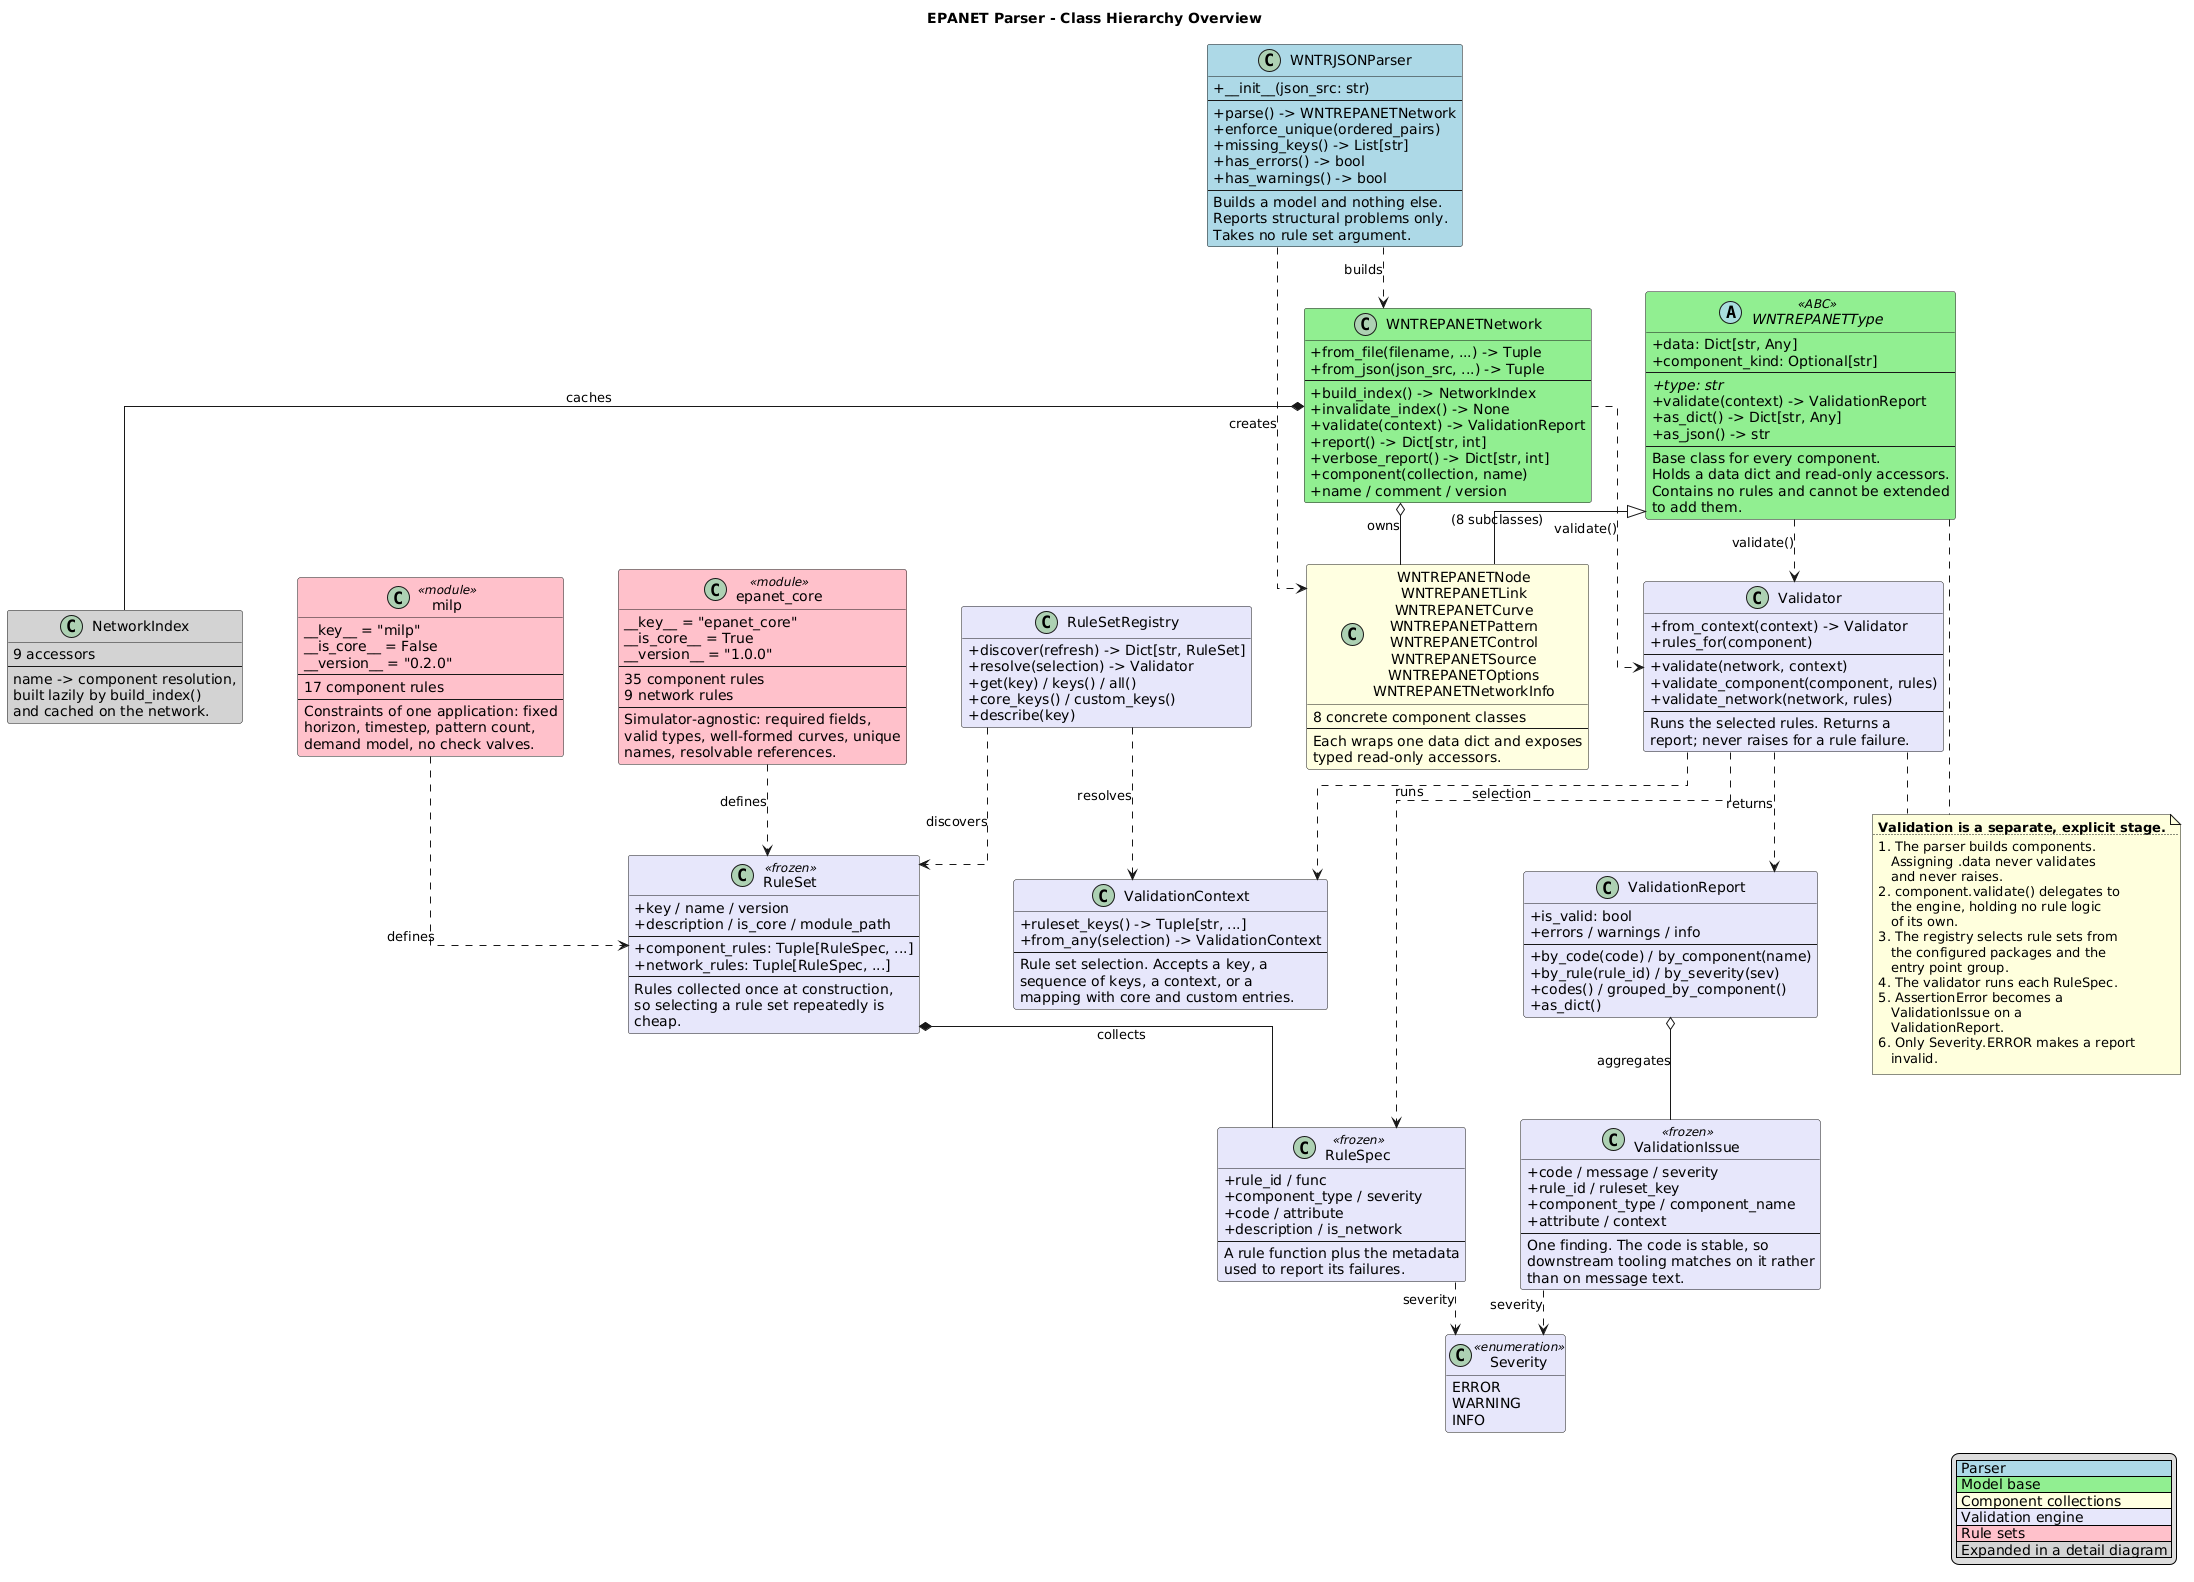

The diagram above was rendered by PlantUML. Its source (embedded in the PNG):
@startuml
' =====================================================================
' epanetparser -- class hierarchy overview
'
' Accurate as of the validation refactor. Validation is a separate stage
' from parsing, and rules are plain functions rather than methods on the
' component classes, so nothing here validates on data assignment.
'
' Detail diagrams:
'   epanetparser_model_layer.puml        components and the network
'   epanetparser_validation_engine.puml  registry, validator, results
'   epanetparser_rule_sets.puml          rule set modules and exceptions
' =====================================================================

title EPANET Parser - Class Hierarchy Overview
skinparam classAttributeIconSize 0
skinparam linetype ortho
skinparam nodesep 55
skinparam ranksep 45
skinparam shadowing false
hide empty members

legend right
  |<#lightblue> Parser |
  |<#lightgreen> Model base |
  |<#lightyellow> Component collections |
  |<#lavender> Validation engine |
  |<#pink> Rule sets |
  |<#lightgray> Expanded in a detail diagram |
endlegend

' ---------------------------------------------------------------------
' STAGE 1: PARSER
' ---------------------------------------------------------------------
class WNTRJSONParser #lightblue {
  + __init__(json_src: str)
  --
  + parse() -> WNTREPANETNetwork
  + enforce_unique(ordered_pairs)
  + missing_keys() -> List[str]
  + has_errors() -> bool
  + has_warnings() -> bool
  --
  Builds a model and nothing else.
  Reports structural problems only.
  Takes no rule set argument.
}

' ---------------------------------------------------------------------
' STAGE 2: MODEL
' ---------------------------------------------------------------------
abstract class WNTREPANETType <<ABC>> #lightgreen {
  + data: Dict[str, Any]
  + component_kind: Optional[str]
  --
  + {abstract} type: str
  + validate(context) -> ValidationReport
  + as_dict() -> Dict[str, Any]
  + as_json() -> str
  --
  Base class for every component.
  Holds a data dict and read-only accessors.
  Contains no rules and cannot be extended
  to add them.
}

class WNTREPANETNetwork #lightgreen {
  + from_file(filename, ...) -> Tuple
  + from_json(json_src, ...) -> Tuple
  --
  + build_index() -> NetworkIndex
  + invalidate_index() -> None
  + validate(context) -> ValidationReport
  + report() -> Dict[str, int]
  + verbose_report() -> Dict[str, int]
  + component(collection, name)
  + name / comment / version
}

class "WNTREPANETNode\nWNTREPANETLink\nWNTREPANETCurve\nWNTREPANETPattern\nWNTREPANETControl\nWNTREPANETSource\nWNTREPANETOptions\nWNTREPANETNetworkInfo" as Components #lightyellow {
  8 concrete component classes
  --
  Each wraps one data dict and exposes
  typed read-only accessors.
}

class NetworkIndex #lightgray {
  9 accessors
  --
  name -> component resolution,
  built lazily by build_index()
  and cached on the network.
}

' ---------------------------------------------------------------------
' STAGE 3: VALIDATION ENGINE
' ---------------------------------------------------------------------
class Validator #lavender {
  + from_context(context) -> Validator
  + rules_for(component)
  --
  + validate(network, context)
  + validate_component(component, rules)
  + validate_network(network, rules)
  --
  Runs the selected rules. Returns a
  report; never raises for a rule failure.
}

class RuleSetRegistry #lavender {
  + discover(refresh) -> Dict[str, RuleSet]
  + resolve(selection) -> Validator
  + get(key) / keys() / all()
  + core_keys() / custom_keys()
  + describe(key)
}

class RuleSet <<frozen>> #lavender {
  + key / name / version
  + description / is_core / module_path
  --
  + component_rules: Tuple[RuleSpec, ...]
  + network_rules: Tuple[RuleSpec, ...]
  --
  Rules collected once at construction,
  so selecting a rule set repeatedly is
  cheap.
}

class RuleSpec <<frozen>> #lavender {
  + rule_id / func
  + component_type / severity
  + code / attribute
  + description / is_network
  --
  A rule function plus the metadata
  used to report its failures.
}

class ValidationReport #lavender {
  + is_valid: bool
  + errors / warnings / info
  --
  + by_code(code) / by_component(name)
  + by_rule(rule_id) / by_severity(sev)
  + codes() / grouped_by_component()
  + as_dict()
}

class ValidationIssue <<frozen>> #lavender {
  + code / message / severity
  + rule_id / ruleset_key
  + component_type / component_name
  + attribute / context
  --
  One finding. The code is stable, so
  downstream tooling matches on it rather
  than on message text.
}

class Severity <<enumeration>> #lavender {
  ERROR
  WARNING
  INFO
}

class ValidationContext #lavender {
  + ruleset_keys() -> Tuple[str, ...]
  + from_any(selection) -> ValidationContext
  --
  Rule set selection. Accepts a key, a
  sequence of keys, a context, or a
  mapping with core and custom entries.
}

' ---------------------------------------------------------------------
' STAGE 4: RULE SETS
' ---------------------------------------------------------------------
class epanet_core <<module>> #pink {
  __key__ = "epanet_core"
  __is_core__ = True
  __version__ = "1.0.0"
  --
  35 component rules
  9 network rules
  --
  Simulator-agnostic: required fields,
  valid types, well-formed curves, unique
  names, resolvable references.
}

class milp <<module>> #pink {
  __key__ = "milp"
  __is_core__ = False
  __version__ = "0.2.0"
  --
  17 component rules
  --
  Constraints of one application: fixed
  horizon, timestep, pattern count,
  demand model, no check valves.
}

' ---------------------------------------------------------------------
' RELATIONSHIPS
' ---------------------------------------------------------------------
WNTRJSONParser ..> Components : creates
WNTRJSONParser ..> WNTREPANETNetwork : builds

WNTREPANETType <|-- Components : (8 subclasses)

WNTREPANETNetwork o-- Components : owns
WNTREPANETNetwork *-- NetworkIndex : caches

WNTREPANETType ..> Validator : validate()
WNTREPANETNetwork ..> Validator : validate()

Validator ..> RuleSpec : runs
Validator ..> ValidationReport : returns
Validator ..> ValidationContext : selection

RuleSetRegistry ..> RuleSet : discovers
RuleSetRegistry ..> ValidationContext : resolves

RuleSet *-- RuleSpec : collects
RuleSpec ..> Severity : severity

ValidationReport o-- ValidationIssue : aggregates
ValidationIssue ..> Severity : severity

epanet_core ..> RuleSet : defines
milp ..> RuleSet : defines

note as Flow
  **Validation is a separate, explicit stage.**
  ..
  1. The parser builds components.
     Assigning .data never validates
     and never raises.
  2. component.validate() delegates to
     the engine, holding no rule logic
     of its own.
  3. The registry selects rule sets from
     the configured packages and the
     entry point group.
  4. The validator runs each RuleSpec.
  5. AssertionError becomes a
     ValidationIssue on a
     ValidationReport.
  6. Only Severity.ERROR makes a report
     invalid.
end note

WNTREPANETType .. Flow
Validator .. Flow
@enduml